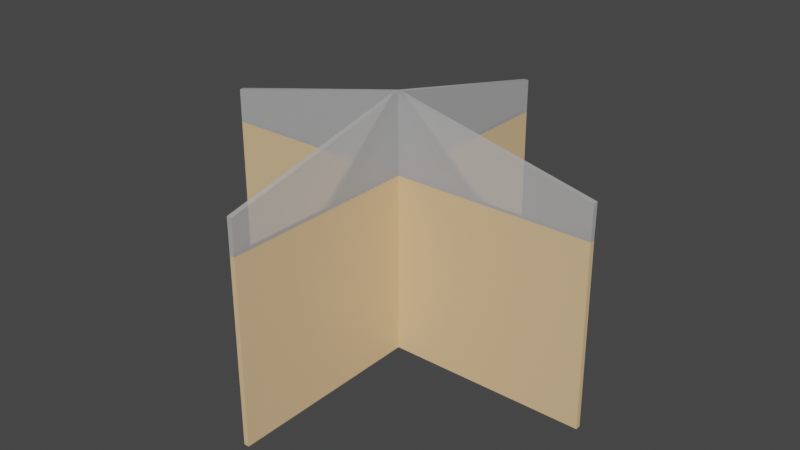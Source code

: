 # Source: Cubicle_2.blend  (saved by Blender 2.80.75; exported with 4.5.12 LTS)
import bpy
from mathutils import Matrix  # noqa: F401  (used for matrix-valued properties, if any)

bpy.ops.wm.read_factory_settings(use_empty=True)
scene = bpy.context.scene
scene.name = 'Scene'

# ---- materials (node trees are filled in below, after node groups)
mat_material = bpy.data.materials.new('Material')
mat_material.use_transparent_shadow = False
mat_material_001 = bpy.data.materials.new('Material.001')
mat_material_001.use_transparent_shadow = False

# ---- material node trees
mat_material.use_nodes = True; mat_material.node_tree.nodes.clear()
_N = mat_material.node_tree.nodes; _L = mat_material.node_tree.links
n0 = _N.new('ShaderNodeOutputMaterial'); n0.name = 'Material Output'; n0.location = (300, 300)
n1 = _N.new('ShaderNodeBsdfPrincipled'); n1.name = 'Principled BSDF'; n1.location = (10, 300)
n1.distribution = 'GGX'
n1.subsurface_method = 'BURLEY'
n1.inputs[0].default_value = (0.7991, 0.5457, 0.3005, 1.0)
n1.inputs[3].default_value = 1.45
n1.inputs[27].default_value = (0.0, 0.0, 0.0, 1.0)
n1.inputs[28].default_value = 1.0
_L.new(n1.outputs[0], n0.inputs[0])
n0.is_active_output = True
mat_material_001.use_nodes = True; mat_material_001.node_tree.nodes.clear()
_N = mat_material_001.node_tree.nodes; _L = mat_material_001.node_tree.links
n0 = _N.new('ShaderNodeOutputMaterial'); n0.name = 'Material Output'; n0.location = (300, 300)
n1 = _N.new('ShaderNodeBsdfPrincipled'); n1.name = 'Principled BSDF'; n1.location = (10, 300)
n1.distribution = 'GGX'
n1.subsurface_method = 'BURLEY'
n1.inputs[3].default_value = 1.45
n1.inputs[4].default_value = 0.5
n1.inputs[27].default_value = (0.0, 0.0, 0.0, 1.0)
n1.inputs[28].default_value = 1.0
_L.new(n1.outputs[0], n0.inputs[0])
n0.is_active_output = True

# ---- world
world_world = bpy.data.worlds.new('World'); scene.world = world_world
world_world.use_nodes = True; world_world.node_tree.nodes.clear()
_N = world_world.node_tree.nodes; _L = world_world.node_tree.links
n0 = _N.new('ShaderNodeOutputWorld'); n0.name = 'World Output'; n0.location = (300, 300)
n1 = _N.new('ShaderNodeBackground'); n1.name = 'Background'; n1.location = (10, 300)
n1.inputs[0].default_value = (0.05088, 0.05088, 0.05088, 1.0)
_L.new(n1.outputs[0], n0.inputs[0])
n0.is_active_output = True
world_world.color = (0.05088, 0.05088, 0.05088)
world_world.use_sun_shadow = False
world_world.sun_shadow_jitter_overblur = 0.0

# ---- meshes
me_mesh_003 = bpy.data.meshes.new('Mesh.003')
me_mesh_003.from_pydata([(-88.31, -1.126, 0.0), (89.57, -1.126, 0.0), (-88.31, 1.126, 0.0), (89.57, 1.126, 0.0), (-88.15, -1.126, 95.3), (88.69, -1.126, 95.3), (-88.15, 1.126, 95.3), (88.69, 1.126, 95.3), (-0.01794, 1.126, 0.0), (-0.01794, -1.126, 0.0), (-0.01794, -1.126, 115.2), (-0.01794, 1.126, 115.2), (-1.126, 88.47, 0.0), (-1.126, -89.41, 0.0), (1.126, 88.47, 0.0), (1.126, -89.41, 0.0), (-1.126, 88.31, 95.3), (-1.126, -88.53, 95.3), (1.126, 88.31, 95.3), (1.126, -88.53, 95.3), (1.126, 0.1734, 0.0), (-1.126, 0.1734, 0.0), (-1.126, 0.1734, 115.2), (1.126, 0.1734, 115.2), (-88.15, -1.126, 80.28), (88.69, -1.126, 80.28), (88.69, 1.126, 80.28), (-88.15, 1.126, 80.28), (-0.01794, -1.126, 80.28), (-0.01794, 1.126, 80.28), (-0.01794, 1.126, 80.28), (88.7, 1.126, 80.28), (88.7, -1.126, 80.28), (-0.01794, -1.126, 80.28), (-88.15, -1.126, 80.28), (-88.15, 1.126, 80.28), (-1.126, 88.31, 80.28), (-1.126, -88.53, 80.28), (1.126, -88.53, 80.28), (1.126, 88.31, 80.28), (-1.126, 0.1734, 80.28), (1.126, 0.1734, 80.28), (1.126, 0.1734, 80.28), (1.126, -88.55, 80.28), (-1.126, -88.55, 80.28), (-1.126, 0.1734, 80.28), (-1.126, 88.31, 80.28), (1.126, 88.31, 80.28)], [], [(2, 8, 9, 0), (10, 11, 6, 4), (9, 33, 34, 0), (3, 31, 32, 1), (8, 30, 31, 3), (0, 34, 35, 2), (5, 10, 28, 25), (7, 5, 25, 26), (6, 11, 29, 27), (4, 6, 27, 24), (3, 1, 9, 8), (5, 7, 11, 10), (9, 1, 32, 33), (8, 2, 35, 30), (4, 24, 28, 10), (7, 26, 29, 11), (14, 20, 21, 12), (22, 23, 18, 16), (21, 45, 46, 12), (15, 43, 44, 13), (20, 42, 43, 15), (12, 46, 47, 14), (17, 22, 40, 37), (19, 17, 37, 38), (18, 23, 41, 39), (16, 18, 39, 36), (15, 13, 21, 20), (17, 19, 23, 22), (21, 13, 44, 45), (20, 14, 47, 42), (16, 36, 40, 22), (19, 38, 41, 23)])
me_mesh_003.polygons.foreach_set('use_smooth', [True] * 32)
me_mesh_003.polygons.foreach_set('material_index', [0, 1, 0, 0, 0, 0, 1, 1, 1, 1, 0, 1, 0, 0, 1, 1, 0, 1, 0, 0, 0, 0, 1, 1, 1, 1, 0, 1, 0, 0, 1, 1])
_k = set([(0, 2), (0, 9), (0, 34), (1, 3), (1, 9), (1, 32), (2, 8), (2, 35), (3, 8), (3, 31), (4, 6), (4, 10), (4, 24), (5, 7), (5, 10), (5, 25), (6, 11), (6, 27), (7, 11), (7, 26), (12, 14), (12, 21), (12, 46), (13, 15), (13, 21), (13, 44), (14, 20), (14, 47), (15, 20), (15, 43), (16, 18), (16, 22), (16, 36), (17, 19), (17, 22), (17, 37), (18, 23), (18, 39), (19, 23), (19, 38)])
me_mesh_003.attributes.new('sharp_edge', 'BOOLEAN', 'EDGE').data.foreach_set('value', [ (min(e.vertices), max(e.vertices)) in _k for e in me_mesh_003.edges])
_uv = me_mesh_003.uv_layers.new(name='UVChannel_1')
_uv.uv.foreach_set('vector', [0.7743, 0.5569, 0.6606, 0.3432, 0.6661, 0.3403, 0.7798, 0.554, 0.7461, 0.02393, 0.7461, 0.0301, 0.4984, 0.03011, 0.4984, 0.02393, 0.2372, 0.5086, 0.2825, 0.7207, 0.04615, 0.7711, 0.0005, 0.5591, 0.8998, 0.2866, 0.7246, 0.4144, 0.7209, 0.4094, 0.8962, 0.2817, 0.2406, 0.2801, 0.2864, 0.4921, 0.04869, 0.5435, 0.0005, 0.3321, 0.9115, 0.2925, 0.7363, 0.4203, 0.7327, 0.4153, 0.9079, 0.2875, 0.9608, 0.7679, 0.7146, 0.7291, 0.7499, 0.6401, 0.976, 0.7296, 0.9834, 0.9319, 0.9807, 0.9375, 0.9435, 0.9198, 0.9462, 0.9142, 0.9551, 0.9843, 0.7103, 0.9462, 0.7455, 0.8572, 0.9702, 0.946, 0.7725, 0.475, 0.7699, 0.4806, 0.7327, 0.4629, 0.7353, 0.4574, 0.5452, 0.1264, 0.5507, 0.1235, 0.6661, 0.3403, 0.6606, 0.3432, 0.9953, 0.02393, 0.9953, 0.03011, 0.7461, 0.0301, 0.7461, 0.02393, 0.2372, 0.5086, 0.4774, 0.4574, 0.5203, 0.6699, 0.2825, 0.7207, 0.2406, 0.2801, 0.4771, 0.2289, 0.5226, 0.441, 0.2864, 0.4921, 0.5101, 0.5894, 0.5252, 0.5511, 0.7499, 0.6401, 0.7146, 0.7291, 0.5042, 0.8061, 0.5194, 0.7678, 0.7455, 0.8572, 0.7103, 0.9462, 0.7743, 0.5803, 0.6606, 0.3667, 0.6661, 0.3638, 0.7798, 0.5774, 0.7402, 0.0005, 0.7402, 0.006676, 0.4925, 0.006679, 0.4925, 0.0005028, 0.2372, 0.737, 0.2825, 0.9491, 0.04615, 0.9995, 0.0005, 0.7875, 0.8881, 0.2808, 0.7129, 0.4086, 0.7092, 0.4036, 0.8844, 0.2758, 0.2464, 0.05169, 0.2923, 0.2636, 0.05454, 0.3151, 0.006357, 0.1036, 0.9232, 0.2984, 0.748, 0.4261, 0.7444, 0.4211, 0.9196, 0.2934, 0.9667, 0.8792, 0.7205, 0.8404, 0.7557, 0.7514, 0.9819, 0.8409, 0.9775, 0.9377, 0.9749, 0.9433, 0.9377, 0.9257, 0.9403, 0.9201, 0.9551, 0.2638, 0.7103, 0.2258, 0.7455, 0.1367, 0.9702, 0.2255, 0.7784, 0.4692, 0.7757, 0.4747, 0.7385, 0.4571, 0.7412, 0.4515, 0.5452, 0.1498, 0.5507, 0.1469, 0.6661, 0.3638, 0.6606, 0.3667, 0.9895, 0.0005028, 0.9895, 0.006679, 0.7402, 0.006676, 0.7402, 0.0005, 0.2372, 0.737, 0.4774, 0.6858, 0.5203, 0.8984, 0.2825, 0.9491, 0.2464, 0.05169, 0.483, 0.0005, 0.5284, 0.2125, 0.2923, 0.2636, 0.5159, 0.7007, 0.5311, 0.6624, 0.7557, 0.7514, 0.7205, 0.8404, 0.5042, 0.08565, 0.5194, 0.04736, 0.7455, 0.1367, 0.7103, 0.2258])
me_mesh_003.materials.append(mat_material)
me_mesh_003.materials.append(mat_material_001)
me_mesh_003.use_remesh_preserve_volume = False
me_mesh_003.use_remesh_preserve_attributes = False
me_mesh_003.use_mirror_vertex_groups = False
me_mesh_003.update()
me_mesh_003.normals_split_custom_set([tuple(v) for v in zip(*[iter([0.0, 0.0, -1.0, 0.0, 0.0, -1.0, 0.0, 0.0, -1.0, 0.0, 0.0, -1.0, -0.0006923, 0.0, 1.0, -0.0006923, 0.0, 1.0, -0.2203, 0.0, 0.9754, -0.2203, 0.0, 0.9754, 0.0, -1.0, -3.366e-11, 0.0, -1.0, -3.366e-11, 0.0, -1.0, -6.733e-11, 0.0, -1.0, -6.733e-11, 0.9999, 0.0, 0.01083, 0.9999, 0.0, 0.01083, 0.9999, 0.0, 0.01083, 0.9999, 0.0, 0.01083, 0.0, 1.0, -1.957e-10, 0.0, 1.0, -1.957e-10, 0.0, 1.0, -3.914e-10, 0.0, 1.0, -3.914e-10, -1.0, 0.0, 0.001959, -1.0, 0.0, 0.001959, -1.0, 0.0, 0.001959, -1.0, 0.0, 0.001959, 0.0, -1.0, 0.0, 0.0, -1.0, 0.0, 0.0, -1.0, 0.0, 0.0, -1.0, 0.0, 1.0, 0.0, 0.0, 1.0, 0.0, 0.0, 1.0, 0.0, 0.0, 1.0, 0.0, 0.0, 0.0, 1.0, 0.0, 0.0, 1.0, 0.0, 0.0, 1.0, 0.0, 0.0, 1.0, 0.0, -1.0, 0.0, 0.0, -1.0, 0.0, 0.0, -1.0, 0.0, 0.0, -1.0, 0.0, 0.0, 0.0, 0.0, -1.0, 0.0, 0.0, -1.0, 0.0, 0.0, -1.0, 0.0, 0.0, -1.0, 0.2189, 0.0, 0.9757, 0.2189, 0.0, 0.9757, -0.0006923, 0.0, 1.0, -0.0006923, 0.0, 1.0, 0.0, -1.0, -3.366e-11, 0.0, -1.0, 0.0, 0.0, -1.0, 0.0, 0.0, -1.0, -3.366e-11, 0.0, 1.0, -1.957e-10, 0.0, 1.0, 0.0, 0.0, 1.0, 0.0, 0.0, 1.0, -1.957e-10, 0.0, -1.0, 0.0, 0.0, -1.0, 0.0, 0.0, -1.0, 0.0, 0.0, -1.0, 0.0, 0.0, 1.0, 0.0, 0.0, 1.0, 0.0, 0.0, 1.0, 0.0, 0.0, 1.0, 0.0, 0.0, 0.0, -1.0, 0.0, 0.0, -1.0, 0.0, 0.0, -1.0, 0.0, 0.0, -1.0, -2.578e-08, 0.0006923, 1.0, -2.578e-08, 0.0006923, 1.0, 0.0, 0.2203, 0.9754, 0.0, 0.2203, 0.9754, -1.0, 4.393e-08, -9.826e-11, -1.0, 4.393e-08, -9.826e-11, -1.0, 4.417e-08, 4.236e-11, -1.0, 4.417e-08, 4.236e-11, 0.0, -0.9999, 0.01083, 0.0, -0.9999, 0.01083, 0.0, -0.9999, 0.01083, 0.0, -0.9999, 0.01083, 1.0, -4.393e-08, 9.826e-11, 1.0, -4.393e-08, 9.826e-11, 1.0, -4.477e-08, 2.389e-10, 1.0, -4.477e-08, 2.389e-10, 0.0, 1.0, 0.001959, 0.0, 1.0, 0.001959, 0.0, 1.0, 0.001959, 0.0, 1.0, 0.001959, -1.0, 4.478e-08, 0.0, -1.0, 4.319e-08, 0.0, -1.0, 4.319e-08, 0.0, -1.0, 4.478e-08, 0.0, 0.0, -1.0, 0.0, 0.0, -1.0, 0.0, 0.0, -1.0, 0.0, 0.0, -1.0, 0.0, 1.0, -4.507e-08, 0.0, 1.0, -4.407e-08, 0.0, 1.0, -4.407e-08, 0.0, 1.0, -4.507e-08, 0.0, 0.0, 1.0, 0.0, 0.0, 1.0, 0.0, 0.0, 1.0, 0.0, 0.0, 1.0, 0.0, 0.0, 0.0, -1.0, 0.0, 0.0, -1.0, 0.0, 0.0, -1.0, 0.0, 0.0, -1.0, -5.03e-08, -0.2189, 0.9757, -5.03e-08, -0.2189, 0.9757, -2.578e-08, 0.0006923, 1.0, -2.578e-08, 0.0006923, 1.0, -1.0, 4.393e-08, -9.826e-11, -1.0, 4.37e-08, -2.389e-10, -1.0, 4.37e-08, -2.389e-10, -1.0, 4.393e-08, -9.826e-11, 1.0, -4.393e-08, 9.826e-11, 1.0, -4.309e-08, -4.236e-11, 1.0, -4.309e-08, -4.236e-11, 1.0, -4.393e-08, 9.826e-11, -1.0, 4.161e-08, 0.0, -1.0, 4.161e-08, 0.0, -1.0, 4.319e-08, 0.0, -1.0, 4.319e-08, 0.0, 1.0, -4.306e-08, 0.0, 1.0, -4.306e-08, 0.0, 1.0, -4.407e-08, 0.0, 1.0, -4.407e-08, 0.0])] * 3)])

# ---- objects
ob_cubicle2_walls = bpy.data.objects.new('cubicle2_walls', me_mesh_003)

# ---- transforms, parenting, visibility, modifiers, constraints
ob_cubicle2_walls.location = (0.0, 0.0, 0.0)
ob_cubicle2_walls.rotation_euler = (4.354e-15, 4.371e-08, 1.571)
ob_cubicle2_walls.scale = (0.0254, 0.0254, 0.0254)
ob_cubicle2_walls.color = (0.8, 0.8, 0.8, 1.0)
ob_cubicle2_walls.lineart.crease_threshold = 0.0

# ---- collection membership
scene.collection.objects.link(ob_cubicle2_walls)

# ---- scene / render settings (as saved in the file)
scene.frame_start = 1; scene.frame_end = 250; scene.frame_set(1)
scene.render.engine = 'BLENDER_EEVEE_NEXT'
scene.render.fps = 30
scene.cycles.use_denoising = False
scene.cycles.samples = 128
scene.cycles.sampling_pattern = 'TABULATED_SOBOL'
scene.cycles.use_adaptive_sampling = False
scene.cycles.use_light_tree = False
scene.eevee.use_gtao = True
scene.eevee.gtao_distance = 10.0
scene.view_settings.view_transform = 'Filmic'
bpy.context.view_layer.update()

# ---- added for rendering (the .blend has no active camera and no usable light): camera, sun
cam_auto = bpy.data.cameras.new('AutoCamera')
cam_auto.lens = 50.0
cam_auto.sensor_width = 36.0
cam_auto.clip_end = 1000.0
ob_auto_camera = bpy.data.objects.new('AutoCamera', cam_auto)
scene.collection.objects.link(ob_auto_camera)
ob_auto_camera.location = (6.51439, -7.78684, 6.66496)
ob_auto_camera.rotation_euler = (1.09748, -7.21219e-08, 0.694738)
scene.camera = ob_auto_camera
light_auto_sun = bpy.data.lights.new('AutoSun', 'SUN')
light_auto_sun.energy = 3.0
light_auto_sun.angle = 0.0523599
ob_auto_sun = bpy.data.objects.new('AutoSun', light_auto_sun)
scene.collection.objects.link(ob_auto_sun)
ob_auto_sun.rotation_euler = (0.872665, 0.174533, 0.523599)
bpy.context.view_layer.update()
